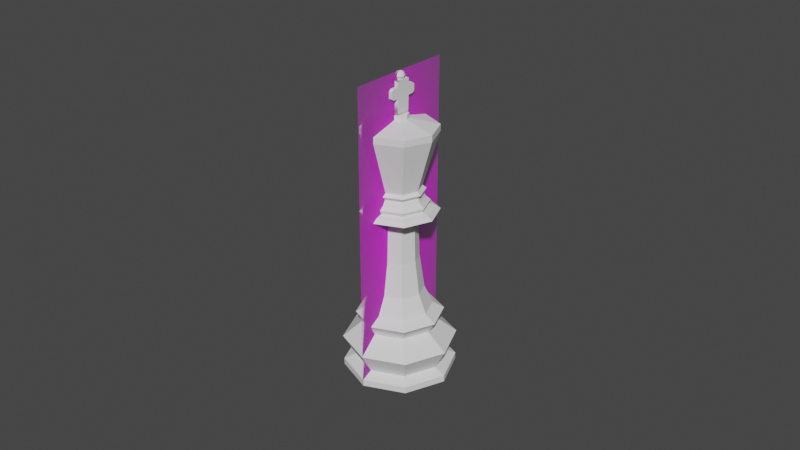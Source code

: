 # Source: Rei.blend  (saved by Blender 2.93.21; exported with 4.5.12 LTS)
import bpy
from mathutils import Matrix  # noqa: F401  (used for matrix-valued properties, if any)

bpy.ops.wm.read_factory_settings(use_empty=True)
scene = bpy.context.scene
scene.name = 'Scene'

# ---- collections
col_collection = bpy.data.collections.new('Collection'); scene.collection.children.link(col_collection)

# ---- images (referenced by path relative to the original .blend; pixels are not part of the script)
import os
ASSET_DIR = os.environ.get("B2B_ASSET_DIR", "")  # directory of the original .blend (textures are referenced by path, not embedded)
HERE = os.path.dirname(os.path.abspath(__file__))  # packed textures are extracted next to this script under _unpacked/

def load_image(name, relpath, width, height, colorspace="sRGB"):
    """Load a texture the original file referenced (path relative to the .blend, or extracted next to this script)."""
    p = next((c for c in (os.path.join(HERE, relpath), os.path.join(ASSET_DIR, relpath)) if relpath and os.path.exists(c)), "")
    if p:
        img = bpy.data.images.load(p, check_existing=True)
        img.name = name
    else:  # same state as the original file: an image datablock whose file is absent (Cycles renders it pink)
        img = bpy.data.images.new(name, width, height)
        img.source = "FILE"
        img.filepath = "//" + (relpath or name)
    img.colorspace_settings.name = colorspace
    return img
img_rei_png = load_image('Rei.png', 'Rei.png', 1024, 1024, 'sRGB')

# ---- materials (node trees are filled in below, after node groups)
mat_rei = bpy.data.materials.new('Rei')
mat_rei.surface_render_method = 'BLENDED'
mat_rei.blend_method = 'BLEND'
mat_rei.use_transparent_shadow = False

# ---- material node trees
mat_rei.use_nodes = True; mat_rei.node_tree.nodes.clear()
_N = mat_rei.node_tree.nodes; _L = mat_rei.node_tree.links
n0 = _N.new('ShaderNodeOutputMaterial'); n0.name = 'Material Output'; n0.location = (300, 300)
n1 = _N.new('ShaderNodeTexImage'); n1.name = 'Image Texture'; n1.location = (-200, 300)
n1.image = img_rei_png
n1.extension = 'CLIP'
n2 = _N.new('ShaderNodeBsdfPrincipled'); n2.name = 'Principled BSDF'; n2.location = (0, 300)
n2.distribution = 'GGX'
n2.subsurface_method = 'BURLEY'
n2.inputs[3].default_value = 1.45
n2.inputs[27].default_value = (0.0, 0.0, 0.0, 1.0)
n2.inputs[28].default_value = 1.0
_L.new(n1.outputs[0], n2.inputs[0])
_L.new(n1.outputs[1], n2.inputs[4])
_L.new(n2.outputs[0], n0.inputs[0])
n0.is_active_output = True

# ---- world
world_world = bpy.data.worlds.new('World'); scene.world = world_world
world_world.use_nodes = True; world_world.node_tree.nodes.clear()
_N = world_world.node_tree.nodes; _L = world_world.node_tree.links
n0 = _N.new('ShaderNodeOutputWorld'); n0.name = 'World Output'; n0.location = (300, 300)
n1 = _N.new('ShaderNodeBackground'); n1.name = 'Background'; n1.location = (10, 300)
n1.inputs[0].default_value = (0.05088, 0.05088, 0.05088, 1.0)
_L.new(n1.outputs[0], n0.inputs[0])
n0.is_active_output = True
world_world.color = (0.05088, 0.05088, 0.05088)
world_world.use_sun_shadow = False
world_world.sun_shadow_jitter_overblur = 0.0

# ---- meshes
me_cylinder = bpy.data.meshes.new('Cylinder')
me_cylinder.from_pydata([(6.647e-09, 0.1769, 0.0), (0.1224, 0.1262, 0.0), (0.1731, 0.00383, 0.0), (0.1224, -0.1185, 0.0), (-8.482e-09, -0.1692, 0.0), (-0.1224, -0.1185, 0.0), (-0.1731, 0.00383, 0.0), (-0.1224, 0.1262, 0.0), (5.901e-09, 0.1777, 0.1025), (0.1237, 0.1265, 0.1025), (0.1749, 0.002802, 0.1025), (0.1237, -0.1209, 0.1025), (-9.368e-09, -0.1721, 0.1025), (-0.1237, -0.1209, 0.1025), (-0.1749, 0.002802, 0.1025), (-0.1237, 0.1265, 0.1025), (0.09716, 0.101, 0.03593), (0.1374, 0.00383, 0.03593), (0.09716, -0.09333, 0.03593), (-5.038e-09, -0.1336, 0.03593), (-0.09716, -0.09333, 0.03593), (-0.1374, 0.00383, 0.03593), (-0.09716, 0.101, 0.03593), (6.977e-09, 0.1412, 0.03593), (0.08, 0.07938, 0.1546), (0.1131, -0.0006222, 0.1546), (0.08, -0.08062, 0.1546), (-3.106e-09, -0.1138, 0.1546), (-0.08, -0.08062, 0.1546), (-0.1131, -0.0006222, 0.1546), (-0.08, 0.07938, 0.1546), (6.782e-09, 0.1125, 0.1546), (0.1224, 0.1262, 0.02038), (0.1731, 0.00383, 0.02038), (0.1224, -0.1185, 0.02038), (-8.482e-09, -0.1692, 0.02038), (-0.1224, -0.1185, 0.02038), (-0.1731, 0.00383, 0.02038), (-0.1224, 0.1262, 0.02038), (6.647e-09, 0.1769, 0.02038), (7.014e-09, 0.1386, 0.1878), (0.09527, 0.0991, 0.1878), (0.1347, 0.00383, 0.1878), (0.09527, -0.09144, 0.1878), (-4.785e-09, -0.1309, 0.1878), (-0.09527, -0.09144, 0.1878), (-0.1347, 0.00383, 0.1878), (-0.09527, 0.0991, 0.1878), (9.883e-09, 0.1033, 0.2086), (0.07032, 0.07415, 0.2086), (0.09944, 0.00383, 0.2086), (0.07032, -0.06649, 0.2086), (1.201e-09, -0.09561, 0.2086), (-0.07032, -0.06649, 0.2086), (-0.09944, 0.00383, 0.2086), (-0.07032, 0.07415, 0.2086), (-1.644e-08, 0.05783, 0.4963), (0.03818, 0.04201, 0.4963), (0.054, 0.00383, 0.4963), (0.03818, -0.03435, 0.4963), (-2.116e-08, -0.05017, 0.4963), (-0.03818, -0.03435, 0.4963), (-0.054, 0.00383, 0.4963), (-0.03818, 0.04201, 0.4963), (-2.138e-08, 0.0871, 0.5435), (0.05888, 0.06271, 0.5435), (0.08327, 0.00383, 0.5435), (0.05888, -0.05505, 0.5435), (-2.865e-08, -0.07944, 0.5435), (-0.05888, -0.05505, 0.5435), (-0.08327, 0.00383, 0.5435), (-0.05888, 0.06271, 0.5435), (-0.1187, 0.00383, 0.5253), (-0.08393, 0.08776, 0.5253), (-2.682e-08, -0.1149, 0.5253), (-0.08393, -0.0801, 0.5253), (0.1187, 0.00383, 0.5253), (0.08393, -0.0801, 0.5253), (-1.645e-08, 0.1225, 0.5253), (0.08393, 0.08776, 0.5253), (-3.365e-09, 0.06851, 0.6019), (4.432e-09, 0.09307, 0.5549), (-0.04574, 0.04957, 0.6019), (0.05418, 0.05801, 0.5929), (0.0631, 0.06693, 0.5549), (-0.06468, 0.00383, 0.6019), (0.07662, 0.00383, 0.5929), (0.08924, 0.00383, 0.5549), (-0.04574, -0.04191, 0.6019), (0.05418, -0.05035, 0.5929), (0.0631, -0.05927, 0.5549), (4.306e-11, -0.06085, 0.6019), (5.883e-10, -0.07279, 0.5929), (5.821e-09, -0.08541, 0.5549), (0.04574, -0.04191, 0.6019), (-0.05418, -0.05035, 0.5929), (-0.0631, -0.05927, 0.5549), (0.06468, 0.00383, 0.6019), (-0.07662, 0.00383, 0.5929), (-0.08924, 0.00383, 0.5549), (0.04574, 0.04957, 0.6019), (-0.05418, 0.05801, 0.5929), (-0.0631, 0.06693, 0.5549), (-3.449e-09, 0.08045, 0.5929), (-0.1059, 0.00383, 0.5359), (-2.576e-08, -0.1021, 0.5359), (0.1059, 0.00383, 0.5359), (-1.651e-08, 0.1097, 0.5359), (-0.07489, 0.07872, 0.5359), (-0.07489, -0.07106, 0.5359), (0.07489, -0.07106, 0.5359), (0.07489, 0.07872, 0.5359), (0.047, 0.05083, 0.5814), (0.06647, 0.00383, 0.5814), (0.047, -0.04317, 0.5814), (3.53e-09, -0.06264, 0.5814), (-0.047, -0.04317, 0.5814), (-0.06647, 0.00383, 0.5814), (-0.047, 0.05083, 0.5814), (1.195e-09, 0.0703, 0.5814), (0.07521, 0.00383, 0.5669), (0.05318, -0.04935, 0.5669), (4.818e-09, -0.07138, 0.5669), (-0.05318, -0.04935, 0.5669), (-0.07521, 0.00383, 0.5669), (-0.05318, 0.05701, 0.5669), (3.032e-09, 0.07904, 0.5669), (0.05318, 0.05701, 0.5669), (0.05182, -0.04799, 0.2673), (-6.564e-09, -0.06946, 0.2673), (0.05182, 0.05565, 0.2673), (0.07329, 0.00383, 0.2673), (-0.07329, 0.00383, 0.2673), (-0.05182, 0.05565, 0.2673), (-0.05182, -0.04799, 0.2673), (-1.65e-10, 0.07712, 0.2673), (0.04092, -0.03709, 0.3755), (0.04092, 0.04475, 0.3755), (-0.05787, 0.00383, 0.3755), (-1.079e-08, 0.0617, 0.3755), (-1.585e-08, -0.05404, 0.3755), (0.05787, 0.00383, 0.3755), (-0.04092, 0.04475, 0.3755), (-0.04092, -0.03709, 0.3755), (0.01806, 0.02189, 0.811), (0.02555, 0.00383, 0.811), (0.01806, -0.01423, 0.811), (-1.272e-09, -0.02172, 0.811), (-0.01806, -0.01423, 0.811), (-0.02555, 0.00383, 0.811), (-0.01806, 0.02189, 0.811), (-2.618e-09, 0.02938, 0.811), (-5.186e-09, 0.1184, 0.788), (-0.08099, 0.08482, 0.788), (-0.1145, 0.00383, 0.788), (-0.08099, -0.07716, 0.788), (8.492e-10, -0.1107, 0.788), (0.08099, -0.07716, 0.788), (0.1145, 0.00383, 0.788), (0.08099, 0.08482, 0.788), (0.08099, 0.08482, 0.7679), (0.1145, 0.00383, 0.7679), (0.08099, -0.07716, 0.7679), (8.492e-10, -0.1107, 0.7679), (-0.08099, -0.07716, 0.7679), (-0.1145, 0.00383, 0.7679), (-0.08099, 0.08482, 0.7679), (-5.186e-09, 0.1184, 0.7679), (0.01806, 0.02189, 0.8255), (0.02555, 0.00383, 0.8255), (0.01806, -0.01423, 0.8255), (-1.272e-09, -0.02172, 0.8255), (-0.01806, -0.01423, 0.8255), (-0.02555, 0.00383, 0.8255), (-0.01806, 0.02189, 0.8255), (-2.618e-09, 0.02938, 0.8255), (0.0, -0.01423, 0.8255), (0.01806, 0.00383, 0.8255), (0.0, 0.02189, 0.8255), (-0.01806, 0.00383, 0.8255), (-0.009032, -0.01423, 0.8255), (0.01806, -0.005202, 0.8255), (-0.009032, 0.02189, 0.8255), (-0.01806, 0.01286, 0.8255), (0.009032, -0.01423, 0.8255), (0.01806, 0.01286, 0.8255), (0.009032, 0.02189, 0.8255), (-0.01806, -0.005202, 0.8255), (-0.009032, 0.00383, 0.8255), (0.009032, 0.00383, 0.8255), (0.009032, -0.005202, 0.8255), (-0.009032, -0.005202, 0.8255), (-0.009032, 0.01286, 0.8255), (0.009032, 0.01286, 0.8255), (0.004516, -0.01423, 0.8255), (0.004516, 0.02189, 0.8255), (0.009927, 0.02721, 0.8284), (0.004516, 0.00383, 0.8255), (-0.004516, -0.01423, 0.8255), (-0.004516, 0.02189, 0.8255), (-0.01126, -0.01942, 0.8292), (-0.004516, 0.00383, 0.8255), (0.009032, -0.0006861, 0.8255), (0.009032, -0.009718, 0.8255), (0.004516, -0.005202, 0.8255), (-0.009032, -0.0006861, 0.8255), (-0.009032, -0.009718, 0.8255), (-0.004516, -0.005202, 0.8255), (-0.009032, 0.01738, 0.8255), (-0.009032, 0.008346, 0.8255), (-0.004516, 0.01286, 0.8255), (0.009032, 0.01738, 0.8255), (0.009032, 0.008346, 0.8255), (0.004516, 0.01286, 0.8255), (0.004516, 0.008346, 0.8255), (0.004516, 0.01738, 0.8255), (-0.004516, 0.008346, 0.8255), (-0.004516, -0.009718, 0.8255), (0.004516, -0.009718, 0.8255), (0.004516, -0.0006861, 0.8255), (-0.004516, -0.0006861, 0.8255), (-0.004516, 0.01738, 0.8255), (-0.01126, -0.04381, 0.8808), (-0.01126, -0.04381, 0.902), (0.01128, 0.00383, 0.9254), (-0.01126, 0.04327, 0.9076), (0.01128, 0.02721, 0.9254), (-0.01126, 0.02718, 0.9254), (-2.786e-10, 0.01415, 0.9461), (-2.786e-10, 0.01415, 0.9254), (0.007299, 0.01113, 0.9461), (0.01032, 0.01415, 0.9357), (0.007299, 0.01113, 0.9254), (0.01032, 0.003832, 0.9461), (0.0146, 0.003832, 0.9357), (0.007299, -0.003467, 0.9461), (0.01032, -0.00649, 0.9357), (0.007299, -0.003467, 0.9254), (-2.786e-10, 0.003832, 0.9503), (-2.259e-10, -0.00649, 0.9461), (1.474e-09, -0.01077, 0.9357), (-2.259e-10, -0.00649, 0.9254), (-0.007299, -0.003467, 0.9461), (-0.01032, -0.00649, 0.9357), (-0.007299, -0.003467, 0.9254), (-0.01032, 0.003832, 0.9461), (-0.0146, 0.003832, 0.9357), (-0.007299, 0.01113, 0.9461), (-0.01032, 0.01415, 0.9357), (-0.007299, 0.01113, 0.9254), (-1.076e-09, 0.01843, 0.9357), (0.01128, -0.01939, 0.9254), (-0.01126, 0.05139, 0.902), (-0.01126, 0.05139, 0.8808), (0.01128, -0.04377, 0.8807), (-0.01126, -0.01942, 0.9075), (0.01128, 0.02721, 0.9074), (0.01128, 0.05143, 0.8807), (-0.01126, -0.03569, 0.9076), (0.01128, -0.01939, 0.9074), (0.01128, 0.00947, 0.9254), (0.01128, 0.05143, 0.9019), (-0.01126, 0.02718, 0.8286), (-0.01126, -0.01942, 0.8753), (0.01128, 0.04331, 0.9074), (0.01128, -0.01939, 0.8292), (-0.01126, 0.02718, 0.8753), (-0.01126, -0.01943, 0.9256), (0.01128, -0.00181, 0.9254), (0.01128, -0.04377, 0.9019), (-0.01126, -0.03569, 0.8754), (-0.01126, 0.04327, 0.8754), (0.01128, -0.03565, 0.9074), (-0.01126, 0.02718, 0.9075), (0.01128, -0.03565, 0.8752), (-0.01126, 0.003792, 0.9256), (0.01128, 0.02721, 0.8752), (0.01128, 0.04331, 0.8752), (0.01128, -0.01939, 0.8752)], [], [(0, 1, 2, 3, 4, 5, 6, 7), (39, 0, 7, 38), (38, 7, 6, 37), (37, 6, 5, 36), (36, 5, 4, 35), (35, 4, 3, 34), (34, 3, 2, 33), (33, 2, 1, 32), (0, 39, 32, 1), (22, 15, 8, 23), (21, 14, 15, 22), (20, 13, 14, 21), (19, 12, 13, 20), (18, 11, 12, 19), (17, 10, 11, 18), (16, 9, 10, 17), (23, 8, 9, 16), (16, 32, 39, 23), (17, 33, 32, 16), (18, 34, 33, 17), (19, 35, 34, 18), (20, 36, 35, 19), (21, 37, 36, 20), (22, 38, 37, 21), (39, 38, 22, 23), (24, 9, 8, 31), (25, 10, 9, 24), (26, 11, 10, 25), (27, 12, 11, 26), (28, 13, 12, 27), (29, 14, 13, 28), (30, 15, 14, 29), (31, 8, 15, 30), (31, 30, 47, 40), (47, 55, 48, 40), (46, 54, 55, 47), (45, 53, 54, 46), (44, 52, 53, 45), (43, 51, 52, 44), (42, 50, 51, 43), (41, 49, 50, 42), (40, 48, 49, 41), (30, 29, 46, 47), (28, 27, 44, 45), (25, 24, 41, 42), (27, 26, 43, 44), (29, 28, 45, 46), (24, 31, 40, 41), (140, 136, 59, 60), (108, 104, 70, 71), (141, 137, 57, 58), (142, 138, 62, 63), (143, 140, 60, 61), (136, 141, 58, 59), (137, 139, 56, 57), (139, 142, 63, 56), (138, 143, 61, 62), (87, 90, 67, 66), (109, 105, 68, 69), (110, 106, 66, 67), (111, 107, 64, 65), (107, 108, 71, 64), (104, 109, 69, 70), (105, 110, 67, 68), (106, 111, 65, 66), (58, 57, 79, 76), (60, 59, 77, 74), (62, 61, 75, 72), (56, 63, 73, 78), (57, 56, 78, 79), (59, 58, 76, 77), (61, 60, 74, 75), (63, 62, 72, 73), (101, 98, 85, 82), (103, 101, 82, 80), (86, 83, 100, 97), (95, 92, 91, 88), (98, 95, 88, 85), (92, 89, 94, 91), (89, 86, 97, 94), (83, 103, 80, 100), (84, 87, 66, 65), (90, 93, 68, 67), (93, 96, 69, 68), (96, 99, 70, 69), (99, 102, 71, 70), (102, 81, 64, 71), (81, 84, 65, 64), (76, 79, 111, 106), (74, 77, 110, 105), (72, 75, 109, 104), (78, 73, 108, 107), (79, 78, 107, 111), (77, 76, 106, 110), (75, 74, 105, 109), (73, 72, 104, 108), (132, 134, 143, 138), (135, 133, 142, 139), (130, 135, 139, 137), (128, 131, 141, 136), (134, 129, 140, 143), (133, 132, 138, 142), (131, 130, 137, 141), (129, 128, 136, 140), (127, 120, 87, 84), (120, 121, 90, 87), (121, 122, 93, 90), (122, 123, 96, 93), (123, 124, 99, 96), (124, 125, 102, 99), (125, 126, 81, 102), (126, 127, 84, 81), (103, 83, 112, 119), (101, 103, 119, 118), (98, 101, 118, 117), (95, 98, 117, 116), (92, 95, 116, 115), (89, 92, 115, 114), (86, 89, 114, 113), (83, 86, 113, 112), (119, 112, 127, 126), (118, 119, 126, 125), (117, 118, 125, 124), (116, 117, 124, 123), (115, 116, 123, 122), (114, 115, 122, 121), (113, 114, 121, 120), (112, 113, 120, 127), (54, 53, 134, 132), (48, 55, 133, 135), (49, 48, 135, 130), (51, 50, 131, 128), (53, 52, 129, 134), (55, 54, 132, 133), (50, 49, 130, 131), (52, 51, 128, 129), (97, 100, 160, 161), (166, 165, 154, 153), (88, 91, 163, 164), (165, 164, 155, 154), (155, 156, 147, 148), (154, 155, 148, 149), (159, 152, 151, 144), (153, 154, 149, 150), (156, 157, 146, 147), (157, 158, 145, 146), (162, 161, 158, 157), (152, 153, 150, 151), (80, 82, 166, 167), (167, 166, 153, 152), (85, 88, 164, 165), (158, 159, 144, 145), (94, 97, 161, 162), (82, 85, 165, 166), (160, 167, 152, 159), (164, 163, 156, 155), (100, 80, 167, 160), (91, 94, 162, 163), (161, 160, 159, 158), (163, 162, 157, 156), (26, 25, 42, 43), (151, 150, 174, 175), (144, 151, 175, 168), (146, 145, 169, 170), (147, 146, 170, 171), (148, 147, 171, 172), (150, 149, 173, 174), (149, 148, 172, 173), (145, 144, 168, 169), (171, 170, 184, 194, 176, 198, 180, 172), (173, 172, 187, 179, 183, 174), (175, 174, 182, 199, 178, 195, 186, 168), (169, 168, 185, 177, 181, 170), (193, 185, 168, 186, 211), (190, 181, 177, 189, 202), (219, 202, 189, 197), (218, 203, 190, 204), (184, 170, 181, 190, 203), (187, 191, 205, 188, 179), (172, 180, 206, 191, 187), (183, 192, 208, 182, 174), (179, 188, 209, 192, 183), (215, 211, 186, 195), (214, 212, 193, 213), (189, 177, 185, 193, 212), (197, 189, 212, 214), (213, 193, 211, 215), (209, 216, 210, 192), (188, 201, 216, 209), (206, 217, 207, 191), (180, 198, 217, 206), (195, 178, 199, 262, 196), (194, 184, 203, 218), (204, 190, 202, 219), (205, 220, 201, 188), (191, 207, 220, 205), (208, 221, 199, 182), (192, 210, 221, 208), (250, 228, 230, 231), (229, 250, 231, 232), (228, 238, 230), (231, 230, 233, 234), (232, 231, 234, 224), (230, 238, 233), (234, 233, 235, 236), (224, 234, 236, 237), (233, 238, 235), (236, 235, 239, 240), (237, 236, 240, 241), (235, 238, 239), (239, 238, 242), (240, 239, 242, 243), (241, 240, 243, 244), (244, 243, 246, 275), (242, 238, 245), (243, 242, 245, 246), (275, 246, 248, 249), (245, 238, 247), (246, 245, 247, 248), (249, 248, 250, 229), (247, 238, 228), (248, 247, 228, 250), (196, 276, 266, 262), (194, 195, 196, 265), (274, 278, 263, 270), (251, 259, 255, 267), (261, 264, 225, 252), (264, 256, 273, 225), (277, 257, 253, 271), (259, 272, 258, 255), (254, 274, 270, 222), (256, 226, 227, 273), (265, 200, 263, 278), (224, 260, 226, 256, 264, 261, 257, 277, 276, 196, 265, 278, 274, 254, 269, 272, 259, 251, 268), (269, 254, 222, 223), (257, 261, 252, 253), (276, 277, 271, 266), (272, 269, 223, 258), (198, 200, 262, 199), (176, 194, 265, 200, 198), (237, 241, 244, 275, 267, 251, 224), (226, 224, 232, 229, 249, 275, 227), (222, 270, 263, 200, 262, 266, 271, 253, 252, 225, 273, 227, 275, 267, 255, 258, 223)])
_k = {(0, 1): 0.89804, (1, 2): 0.89804, (2, 3): 0.89804, (3, 4): 0.89804, (4, 5): 0.89804, (5, 6): 0.89804, (6, 7): 0.89804, (0, 7): 0.89804}
me_cylinder.attributes.new('crease_edge', 'FLOAT', 'EDGE').data.foreach_set('value', [_k.get((min(e.vertices), max(e.vertices)), 0.0) for e in me_cylinder.edges])
_uv = me_cylinder.uv_layers.new(name='UVMap')
_uv.uv.foreach_set('vector', [0.75, 0.49, 0.9197, 0.4197, 0.99, 0.25, 0.9197, 0.08029, 0.75, 0.01, 0.5803, 0.08029, 0.51, 0.25, 0.5803, 0.4197, 0.0, 0.5083, 0.0, 0.5, 0.125, 0.5, 0.125, 0.5083, 0.125, 0.5083, 0.125, 0.5, 0.25, 0.5, 0.25, 0.5083, 0.25, 0.5083, 0.25, 0.5, 0.375, 0.5, 0.375, 0.5083, 0.375, 0.5083, 0.375, 0.5, 0.5, 0.5, 0.5, 0.5083, 0.5, 0.5083, 0.5, 0.5, 0.625, 0.5, 0.625, 0.5083, 0.625, 0.5083, 0.625, 0.5, 0.75, 0.5, 0.75, 0.5083, 0.75, 0.5083, 0.75, 0.5, 0.875, 0.5, 0.875, 0.5083, 1.0, 0.5, 1.0, 0.5083, 0.875, 0.5083, 0.875, 0.5, 0.125, 0.6232, 0.1253, 0.7486, -0.01552, 0.7486, -0.0002255, 0.6232, 0.25, 0.6232, 0.25, 0.7486, 0.1253, 0.7486, 0.125, 0.6232, 0.375, 0.6232, 0.375, 0.7486, 0.25, 0.7486, 0.25, 0.6232, 0.5, 0.6232, 0.5, 0.7486, 0.375, 0.7486, 0.375, 0.6232, 0.625, 0.6232, 0.625, 0.7486, 0.5, 0.7486, 0.5, 0.6232, 0.75, 0.6232, 0.75, 0.7486, 0.625, 0.7486, 0.625, 0.6232, 0.875, 0.6232, 0.8747, 0.7486, 0.75, 0.7486, 0.75, 0.6232, 1.0, 0.6232, 1.016, 0.7486, 0.8747, 0.7486, 0.875, 0.6232, 0.875, 0.6232, 0.875, 0.5083, 1.0, 0.5083, 1.0, 0.6232, 0.75, 0.6232, 0.75, 0.5083, 0.875, 0.5083, 0.875, 0.6232, 0.625, 0.6232, 0.625, 0.5083, 0.75, 0.5083, 0.75, 0.6232, 0.5, 0.6232, 0.5, 0.5083, 0.625, 0.5083, 0.625, 0.6232, 0.375, 0.6232, 0.375, 0.5083, 0.5, 0.5083, 0.5, 0.6232, 0.25, 0.6232, 0.25, 0.5083, 0.375, 0.5083, 0.375, 0.6232, 0.125, 0.6232, 0.125, 0.5083, 0.25, 0.5083, 0.25, 0.6232, 0.0, 0.5083, 0.125, 0.5083, 0.125, 0.6232, -0.0002255, 0.6232, 0.875, 0.8951, 0.8747, 0.7486, 1.016, 0.7486, 1.0, 0.8951, 0.75, 0.8951, 0.75, 0.7486, 0.8747, 0.7486, 0.875, 0.8951, 0.625, 0.8951, 0.625, 0.7486, 0.75, 0.7486, 0.75, 0.8951, 0.5, 0.8951, 0.5, 0.7486, 0.625, 0.7486, 0.625, 0.8951, 0.375, 0.8951, 0.375, 0.7486, 0.5, 0.7486, 0.5, 0.8951, 0.25, 0.8951, 0.25, 0.7486, 0.375, 0.7486, 0.375, 0.8951, 0.125, 0.8951, 0.1253, 0.7486, 0.25, 0.7486, 0.25, 0.8951, -0.0003116, 0.8951, -0.01552, 0.7486, 0.1253, 0.7486, 0.125, 0.8951, -0.0003116, 0.8951, 0.125, 0.8951, 0.125, 0.9261, 0.0005299, 0.9261, 0.125, 0.9261, 0.125, 1.0, -0.0004234, 1.0, 0.0005299, 0.9261, 0.25, 0.9261, 0.25, 1.0, 0.125, 1.0, 0.125, 0.9261, 0.375, 0.9261, 0.375, 1.0, 0.25, 1.0, 0.25, 0.9261, 0.5, 0.9261, 0.5, 1.0, 0.375, 1.0, 0.375, 0.9261, 0.625, 0.9261, 0.625, 1.0, 0.5, 1.0, 0.5, 0.9261, 0.75, 0.9261, 0.75, 1.0, 0.625, 1.0, 0.625, 0.9261, 0.875, 0.9261, 0.875, 1.0, 0.75, 1.0, 0.75, 0.9261, 0.9995, 0.9261, 1.0, 1.0, 0.875, 1.0, 0.875, 0.9261, 0.125, 0.8951, 0.25, 0.8951, 0.25, 0.9261, 0.125, 0.9261, 0.375, 0.8951, 0.5, 0.8951, 0.5, 0.9261, 0.375, 0.9261, 0.75, 0.8951, 0.875, 0.8951, 0.875, 0.9261, 0.75, 0.9261, 0.5, 0.8951, 0.625, 0.8951, 0.625, 0.9261, 0.5, 0.9261, 0.25, 0.8951, 0.375, 0.8951, 0.375, 0.9261, 0.25, 0.9261, 0.875, 0.8951, 1.0, 0.8951, 0.9995, 0.9261, 0.875, 0.9261, 0.5, 1.0, 0.625, 1.0, 0.625, 1.0, 0.5, 1.0, 0.1251, 1.0, 0.25, 1.0, 0.25, 1.0, 0.125, 1.0, 0.75, 1.0, 0.875, 1.0, 0.875, 1.0, 0.75, 1.0, 0.125, 1.0, 0.25, 1.0, 0.25, 1.0, 0.125, 1.0, 0.375, 1.0, 0.5, 1.0, 0.5, 1.0, 0.375, 1.0, 0.625, 1.0, 0.75, 1.0, 0.75, 1.0, 0.625, 1.0, 0.875, 1.0, 1.0, 1.0, 1.0, 1.0, 0.875, 1.0, -0.0004234, 1.0, 0.125, 1.0, 0.125, 1.0, -0.0004234, 1.0, 0.25, 1.0, 0.375, 1.0, 0.375, 1.0, 0.25, 1.0, 0.5, 0.125, 0.375, 0.125, 0.625, 1.0, 0.75, 1.0, 0.375, 1.0, 0.5, 1.0, 0.5, 1.0, 0.375, 1.0, 0.625, 1.0, 0.75, 1.0, 0.75, 1.0, 0.625, 1.0, 0.8749, 1.0, 1.039, 1.0, 1.0, 1.0, 0.875, 1.0, -0.039, 1.0, 0.1251, 1.0, 0.125, 1.0, -0.0004234, 1.0, 0.25, 1.0, 0.375, 1.0, 0.375, 1.0, 0.25, 1.0, 0.5, 1.0, 0.625, 1.0, 0.625, 1.0, 0.5, 1.0, 0.75, 1.0, 0.8749, 1.0, 0.875, 1.0, 0.75, 1.0, 0.75, 1.0, 0.875, 1.0, 0.8749, 1.0, 0.75, 1.0, 0.5, 1.0, 0.625, 1.0, 0.625, 1.0, 0.5, 1.0, 0.25, 1.0, 0.375, 1.0, 0.375, 1.0, 0.25, 1.0, -0.0004234, 1.0, 0.125, 1.0, 0.1251, 1.0, -0.06131, 1.0, 0.875, 1.0, 1.0, 1.0, 1.061, 1.0, 0.8749, 1.0, 0.625, 1.0, 0.75, 1.0, 0.75, 1.0, 0.625, 1.0, 0.375, 1.0, 0.5, 1.0, 0.5, 1.0, 0.375, 1.0, 0.125, 1.0, 0.25, 1.0, 0.25, 1.0, 0.1251, 1.0, 0.875, 0.25, 1.0, 0.25, 1.0, 0.25, 0.875, 0.25, 0.75, 0.25, 0.875, 0.25, 0.875, 0.25, 0.75, 0.25, 0.5, 0.25, 0.625, 0.25, 0.625, 0.25, 0.5, 0.25, 0.125, 0.25, 0.25, 0.25, 0.25, 0.25, 0.125, 0.25, 0.0, 0.25, 0.125, 0.25, 0.125, 0.25, 0.0, 0.25, 0.25, 0.25, 0.375, 0.25, 0.375, 0.25, 0.25, 0.25, 0.375, 0.25, 0.5, 0.25, 0.5, 0.25, 0.375, 0.25, 0.625, 0.25, 0.75, 0.25, 0.75, 0.25, 0.625, 0.25, 0.625, 0.125, 0.5, 0.125, 0.75, 1.0, 0.875, 1.0, 0.375, 0.125, 0.25, 0.125, 0.5, 1.0, 0.625, 1.0, 0.25, 0.125, 0.125, 0.125, 0.375, 1.0, 0.5, 1.0, 0.125, 0.125, 0.0, 0.125, 0.25, 1.0, 0.375, 1.0, 1.0, 0.125, 0.875, 0.125, 0.125, 1.0, 0.25, 1.0, 0.875, 0.125, 0.75, 0.125, -0.0004234, 1.0, 0.125, 1.0, 0.75, 0.125, 0.625, 0.125, 0.875, 1.0, 1.0, 1.0, 0.75, 1.0, 0.8749, 1.0, 0.8749, 1.0, 0.75, 1.0, 0.5, 1.0, 0.625, 1.0, 0.625, 1.0, 0.5, 1.0, 0.25, 1.0, 0.375, 1.0, 0.375, 1.0, 0.25, 1.0, -0.06131, 1.0, 0.1251, 1.0, 0.1251, 1.0, -0.039, 1.0, 0.8749, 1.0, 1.061, 1.0, 1.039, 1.0, 0.8749, 1.0, 0.625, 1.0, 0.75, 1.0, 0.75, 1.0, 0.625, 1.0, 0.375, 1.0, 0.5, 1.0, 0.5, 1.0, 0.375, 1.0, 0.1251, 1.0, 0.25, 1.0, 0.25, 1.0, 0.1251, 1.0, 0.25, 1.0, 0.375, 1.0, 0.375, 1.0, 0.25, 1.0, -0.0004234, 1.0, 0.125, 1.0, 0.125, 1.0, -0.0004234, 1.0, 0.875, 1.0, 1.0, 1.0, 1.0, 1.0, 0.875, 1.0, 0.625, 1.0, 0.75, 1.0, 0.75, 1.0, 0.625, 1.0, 0.375, 1.0, 0.5, 1.0, 0.5, 1.0, 0.375, 1.0, 0.125, 1.0, 0.25, 1.0, 0.25, 1.0, 0.125, 1.0, 0.75, 1.0, 0.875, 1.0, 0.875, 1.0, 0.75, 1.0, 0.5, 1.0, 0.625, 1.0, 0.625, 1.0, 0.5, 1.0, 0.625, 0.1563, 0.5, 0.1563, 0.5, 0.125, 0.625, 0.125, 0.5, 0.1563, 0.375, 0.1563, 0.375, 0.125, 0.5, 0.125, 0.375, 0.1563, 0.25, 0.1563, 0.25, 0.125, 0.375, 0.125, 0.25, 0.1563, 0.125, 0.1563, 0.125, 0.125, 0.25, 0.125, 0.125, 0.1563, 0.0, 0.1563, 0.0, 0.125, 0.125, 0.125, 1.0, 0.1563, 0.875, 0.1563, 0.875, 0.125, 1.0, 0.125, 0.875, 0.1563, 0.75, 0.1563, 0.75, 0.125, 0.875, 0.125, 0.75, 0.1563, 0.625, 0.1563, 0.625, 0.125, 0.75, 0.125, 0.75, 0.25, 0.625, 0.25, 0.625, 0.1875, 0.75, 0.1875, 0.875, 0.25, 0.75, 0.25, 0.75, 0.1875, 0.875, 0.1875, 1.0, 0.25, 0.875, 0.25, 0.875, 0.1875, 1.0, 0.1875, 0.125, 0.25, 0.0, 0.25, 0.0, 0.1875, 0.125, 0.1875, 0.25, 0.25, 0.125, 0.25, 0.125, 0.1875, 0.25, 0.1875, 0.375, 0.25, 0.25, 0.25, 0.25, 0.1875, 0.375, 0.1875, 0.5, 0.25, 0.375, 0.25, 0.375, 0.1875, 0.5, 0.1875, 0.625, 0.25, 0.5, 0.25, 0.5, 0.1875, 0.625, 0.1875, 0.75, 0.1875, 0.625, 0.1875, 0.625, 0.1563, 0.75, 0.1563, 0.875, 0.1875, 0.75, 0.1875, 0.75, 0.1563, 0.875, 0.1563, 1.0, 0.1875, 0.875, 0.1875, 0.875, 0.1563, 1.0, 0.1563, 0.125, 0.1875, 0.0, 0.1875, 0.0, 0.1563, 0.125, 0.1563, 0.25, 0.1875, 0.125, 0.1875, 0.125, 0.1563, 0.25, 0.1563, 0.375, 0.1875, 0.25, 0.1875, 0.25, 0.1563, 0.375, 0.1563, 0.5, 0.1875, 0.375, 0.1875, 0.375, 0.1563, 0.5, 0.1563, 0.625, 0.1875, 0.5, 0.1875, 0.5, 0.1563, 0.625, 0.1563, 0.25, 1.0, 0.375, 1.0, 0.375, 1.0, 0.25, 1.0, -0.0004234, 1.0, 0.125, 1.0, 0.125, 1.0, -0.0004234, 1.0, 0.875, 1.0, 1.0, 1.0, 1.0, 1.0, 0.875, 1.0, 0.625, 1.0, 0.75, 1.0, 0.75, 1.0, 0.625, 1.0, 0.375, 1.0, 0.5, 1.0, 0.5, 1.0, 0.375, 1.0, 0.125, 1.0, 0.25, 1.0, 0.25, 1.0, 0.125, 1.0, 0.75, 1.0, 0.875, 1.0, 0.875, 1.0, 0.75, 1.0, 0.5, 1.0, 0.625, 1.0, 0.625, 1.0, 0.5, 1.0, 0.5, 0.25, 0.625, 0.25, 0.625, 0.25, 0.5, 0.25, 0.875, 0.25, 1.0, 0.25, 1.0, 0.25, 0.875, 0.25, 0.125, 0.25, 0.25, 0.25, 0.25, 0.25, 0.125, 0.25, 0.0, 0.25, 0.125, 0.25, 0.125, 0.25, 0.0, 0.25, 0.125, 0.25, 0.25, 0.25, 0.25, 0.25, 0.125, 0.25, 0.0, 0.25, 0.125, 0.25, 0.125, 0.25, 0.0, 0.25, 0.625, 0.25, 0.75, 0.25, 0.75, 0.25, 0.625, 0.25, 0.875, 0.25, 1.0, 0.25, 1.0, 0.25, 0.875, 0.25, 0.25, 0.25, 0.375, 0.25, 0.375, 0.25, 0.25, 0.25, 0.375, 0.25, 0.5, 0.25, 0.5, 0.25, 0.375, 0.25, 0.375, 0.25, 0.5, 0.25, 0.5, 0.25, 0.375, 0.25, 0.75, 0.25, 0.875, 0.25, 0.875, 0.25, 0.75, 0.25, 0.75, 0.25, 0.875, 0.25, 0.875, 0.25, 0.75, 0.25, 0.75, 0.25, 0.875, 0.25, 0.875, 0.25, 0.75, 0.25, 0.0, 0.25, 0.125, 0.25, 0.125, 0.25, 0.0, 0.25, 0.5, 0.25, 0.625, 0.25, 0.625, 0.25, 0.5, 0.25, 0.375, 0.25, 0.5, 0.25, 0.5, 0.25, 0.375, 0.25, 0.875, 0.25, 1.0, 0.25, 1.0, 0.25, 0.875, 0.25, 0.625, 0.25, 0.75, 0.25, 0.75, 0.25, 0.625, 0.25, 0.125, 0.25, 0.25, 0.25, 0.25, 0.25, 0.125, 0.25, 0.625, 0.25, 0.75, 0.25, 0.75, 0.25, 0.625, 0.25, 0.25, 0.25, 0.375, 0.25, 0.375, 0.25, 0.25, 0.25, 0.5, 0.25, 0.625, 0.25, 0.625, 0.25, 0.5, 0.25, 0.25, 0.25, 0.375, 0.25, 0.375, 0.25, 0.25, 0.25, 0.625, 0.8951, 0.75, 0.8951, 0.75, 0.9261, 0.625, 0.9261, 0.75, 0.25, 0.875, 0.25, 0.875, 0.25, 0.75, 0.25, 0.625, 0.25, 0.75, 0.25, 0.75, 0.25, 0.625, 0.25, 0.375, 0.25, 0.5, 0.25, 0.5, 0.25, 0.375, 0.25, 0.25, 0.25, 0.375, 0.25, 0.375, 0.25, 0.25, 0.25, 0.125, 0.25, 0.25, 0.25, 0.25, 0.25, 0.125, 0.25, 0.875, 0.25, 1.0, 0.25, 1.0, 0.25, 0.875, 0.25, 0.0, 0.25, 0.125, 0.25, 0.125, 0.25, 0.0, 0.25, 0.5, 0.25, 0.625, 0.25, 0.625, 0.25, 0.5, 0.25, 0.25, 0.25, 0.375, 0.25, 0.3125, 0.25, 0.2812, 0.25, 0.25, 0.25, 0.2187, 0.25, 0.1875, 0.25, 0.125, 0.25, 1.0, 0.25, 0.125, 0.25, 0.3125, 0.25, 0.5, 0.25, 0.6875, 0.25, 0.875, 0.25, 0.75, 0.25, 0.875, 0.25, 0.8125, 0.25, 0.7812, 0.25, 0.75, 0.25, 0.7188, 0.25, 0.6875, 0.25, 0.625, 0.25, 0.5, 0.25, 0.625, 0.25, 0.5625, 0.25, 0.5, 0.25, 0.4375, 0.25, 0.375, 0.25, 0.5938, 0.25, 0.5625, 0.25, 0.625, 0.25, 0.6875, 0.25, 0.6406, 0.25, 0.4062, 0.25, 0.4375, 0.25, 0.5, 0.25, 0.5, 0.25, 0.4531, 0.25, 0.4453, 0.25, 0.4531, 0.25, 0.5, 0.25, 0.5, 0.25, 0.3359, 0.25, 0.3594, 0.25, 0.4062, 0.25, 0.3906, 0.25, 0.3125, 0.25, 0.375, 0.25, 0.4375, 0.25, 0.4062, 0.25, 0.3594, 0.25, 0.3125, 0.25, 0.3438, 0.25, 0.4219, 0.25, 0.5, 0.25, 0.5, 0.25, 0.125, 0.25, 0.1875, 0.25, 0.2656, 0.25, 0.3438, 0.25, 0.3125, 0.25, 0.6875, 0.25, 0.6562, 0.25, 0.7344, 0.25, 0.8125, 0.25, 0.875, 0.25, 0.5, 0.25, 0.5, 0.25, 0.5781, 0.25, 0.6562, 0.25, 0.6875, 0.25, 0.6641, 0.25, 0.6406, 0.25, 0.6875, 0.25, 0.7188, 0.25, 0.5547, 0.25, 0.5469, 0.25, 0.5938, 0.25, 0.6094, 0.25, 0.5, 0.25, 0.5, 0.25, 0.5625, 0.25, 0.5938, 0.25, 0.5469, 0.25, 0.5, 0.25, 0.5, 0.25, 0.5469, 0.25, 0.5547, 0.25, 0.6094, 0.25, 0.5938, 0.25, 0.6406, 0.25, 0.6641, 0.25, 0.5781, 0.25, 0.5703, 0.25, 0.6406, 0.25, 0.6562, 0.25, 0.5, 0.25, 0.5, 0.25, 0.5703, 0.25, 0.5781, 0.25, 0.2656, 0.25, 0.2891, 0.25, 0.3594, 0.25, 0.3438, 0.25, 0.1875, 0.25, 0.2187, 0.25, 0.2891, 0.25, 0.2656, 0.25, 0.7188, 0.25, 0.75, 0.25, 0.7812, 0.25, 0.7812, 0.25, 0.7188, 0.25, 0.2812, 0.25, 0.3125, 0.25, 0.3594, 0.25, 0.3359, 0.25, 0.3906, 0.25, 0.4062, 0.25, 0.4531, 0.25, 0.4453, 0.25, 0.4219, 0.25, 0.4297, 0.25, 0.5, 0.25, 0.5, 0.25, 0.3438, 0.25, 0.3594, 0.25, 0.4297, 0.25, 0.4219, 0.25, 0.7344, 0.25, 0.7109, 0.25, 0.7812, 0.25, 0.8125, 0.25, 0.6562, 0.25, 0.6406, 0.25, 0.7109, 0.25, 0.7344, 0.25, 0.75, 0.5, 0.75, 0.75, 0.625, 0.75, 0.625, 0.5, 0.75, 0.25, 0.75, 0.5, 0.625, 0.5, 0.625, 0.25, 0.75, 0.75, 0.6875, 1.0, 0.625, 0.75, 0.625, 0.5, 0.625, 0.75, 0.5, 0.75, 0.5, 0.5, 0.625, 0.25, 0.625, 0.5, 0.5, 0.5, 0.5, 0.25, 0.625, 0.75, 0.5625, 1.0, 0.5, 0.75, 0.5, 0.5, 0.5, 0.75, 0.375, 0.75, 0.375, 0.5, 0.5, 0.25, 0.5, 0.5, 0.375, 0.5, 0.375, 0.25, 0.5, 0.75, 0.4375, 1.0, 0.375, 0.75, 0.375, 0.5, 0.375, 0.75, 0.25, 0.75, 0.25, 0.5, 0.375, 0.25, 0.375, 0.5, 0.25, 0.5, 0.25, 0.25, 0.375, 0.75, 0.3125, 1.0, 0.25, 0.75, 0.25, 0.75, 0.1875, 1.0, 0.125, 0.75, 0.25, 0.5, 0.25, 0.75, 0.125, 0.75, 0.125, 0.5, 0.25, 0.25, 0.25, 0.5, 0.125, 0.5, 0.125, 0.25, 0.125, 0.25, 0.125, 0.5, 0.0, 0.5, 0.0, 0.25, 0.125, 0.75, 0.0625, 1.0, 0.0, 0.75, 0.125, 0.5, 0.125, 0.75, 0.0, 0.75, 0.0, 0.5, 1.0, 0.25, 1.0, 0.5, 0.875, 0.5, 0.875, 0.25, 1.0, 0.75, 0.9375, 1.0, 0.875, 0.75, 1.0, 0.5, 1.0, 0.75, 0.875, 0.75, 0.875, 0.5, 0.875, 0.25, 0.875, 0.5, 0.75, 0.5, 0.75, 0.25, 0.875, 0.75, 0.8125, 1.0, 0.75, 0.75, 0.875, 0.5, 0.875, 0.75, 0.75, 0.75, 0.75, 0.5, 0.0, 0.0, 0.0, 0.0, 0.0, 0.0, 0.0, 0.0, 0.2812, 0.25, 0.7188, 0.25, 0.7188, 0.25, 0.289, 0.25, 0.0, 0.0, 0.0, 0.0, 0.0, 0.0, 0.0, 0.0, 0.0, 0.0, 0.0, 0.0, 0.0, 0.0, 0.0, 0.0, 0.0, 0.0, 0.0, 0.0, 0.0, 0.0, 0.0, 0.0, 0.0, 0.0, 0.0, 0.0, 0.0, 0.0, 0.0, 0.0, 0.0, 0.0, 0.0, 0.0, 0.0, 0.0, 0.0, 0.0, 0.0, 0.0, 0.0, 0.0, 0.0, 0.0, 0.0, 0.0, 0.0, 0.0, 0.0, 0.0, 0.0, 0.0, 0.0, 0.0, 0.0, 0.0, 0.0, 0.0, 0.0, 0.0, 0.0, 0.0, 0.0, 0.0, 0.0, 0.0, 0.0, 0.0, 0.0, 0.0, 0.0, 0.0, 0.0, 0.0, 0.0, 0.0, 0.0, 0.0, 0.0, 0.0, 0.0, 0.0, 0.0, 0.0, 0.0, 0.0, 0.0, 0.0, 0.7188, 0.25, 0.0, 0.0, 0.0, 0.0, 0.0, 0.0, 0.0, 0.0, 0.0, 0.0, 0.0, 0.0, 0.0, 0.0, 0.0, 0.0, 0.0, 0.0, 0.0, 0.0, 0.0, 0.0, 0.0, 0.0, 0.0, 0.0, 0.0, 0.0, 0.0, 0.0, 0.0, 0.0, 0.0, 0.0, 0.0, 0.0, 0.0, 0.0, 0.0, 0.0, 0.0, 0.0, 0.0, 0.0, 0.0, 0.0, 0.0, 0.0, 0.0, 0.0, 0.2187, 0.25, 0.2187, 0.25, 0.7812, 0.25, 0.7812, 0.25, 0.25, 0.25, 0.2812, 0.25, 0.289, 0.25, 0.2187, 0.25, 0.2187, 0.25, 0.375, 0.25, 0.25, 0.25, 0.125, 0.25, 0.0, 0.25, 0.0, 0.0, 0.0, 0.0, 0.5, 0.25, 0.0, 0.0, 0.5, 0.25, 0.625, 0.25, 0.75, 0.25, 0.875, 0.25, 1.0, 0.25, 0.0, 0.0, 0.0, 0.0, 0.0, 0.0, 0.0, 0.0, 0.2187, 0.25, 0.0, 0.0, 0.0, 0.0, 0.0, 0.0, 0.0, 0.0, 0.0, 0.0, 0.0, 0.0, 0.0, 0.0, 0.0, 0.0, 0.0, 0.25, 0.0, 0.0, 0.0, 0.0, 0.0, 0.0, 0.0, 0.0])
me_cylinder.use_remesh_fix_poles = True
me_cylinder.use_remesh_preserve_attributes = False
me_cylinder.update()
me_cylinder.normals_split_custom_set([tuple(v) for v in zip(*[iter([0.0, 0.0, -1.0, 0.0, 0.0, -1.0, 0.0, 0.0, -1.0, 0.0, 0.0, -1.0, 0.0, 0.0, -1.0, 0.0, 0.0, -1.0, 0.0, 0.0, -1.0, 0.0, 0.0, -1.0, -0.3827, 0.9239, 0.0, -0.3827, 0.9239, 0.0, -0.3827, 0.9239, 0.0, -0.3827, 0.9239, 0.0, -0.9239, 0.3827, 0.0, -0.9239, 0.3827, 0.0, -0.9239, 0.3827, 0.0, -0.9239, 0.3827, 0.0, -0.9239, -0.3827, 0.0, -0.9239, -0.3827, 0.0, -0.9239, -0.3827, 0.0, -0.9239, -0.3827, 0.0, -0.3827, -0.9239, 0.0, -0.3827, -0.9239, 0.0, -0.3827, -0.9239, 0.0, -0.3827, -0.9239, 0.0, 0.3827, -0.9239, 0.0, 0.3827, -0.9239, 0.0, 0.3827, -0.9239, 0.0, 0.3827, -0.9239, 0.0, 0.9239, -0.3827, 0.0, 0.9239, -0.3827, 0.0, 0.9239, -0.3827, 0.0, 0.9239, -0.3827, 0.0, 0.9239, 0.3827, 0.0, 0.9239, 0.3827, 0.0, 0.9239, 0.3827, 0.0, 0.9239, 0.3827, 0.0, 0.3827, 0.9239, 0.0, 0.3827, 0.9239, 0.0, 0.3827, 0.9239, 0.0, 0.3827, 0.9239, 0.0, -0.3414, 0.8243, -0.4517, -0.3414, 0.8243, -0.4517, -0.3414, 0.8243, -0.4517, -0.3414, 0.8243, -0.4517, -0.8215, 0.3403, -0.4576, -0.8215, 0.3403, -0.4576, -0.8215, 0.3403, -0.4576, -0.8215, 0.3403, -0.4576, -0.8175, -0.3386, -0.4659, -0.8175, -0.3386, -0.4659, -0.8175, -0.3386, -0.4659, -0.8175, -0.3386, -0.4659, -0.3375, -0.8147, -0.4716, -0.3375, -0.8147, -0.4716, -0.3375, -0.8147, -0.4716, -0.3375, -0.8147, -0.4716, 0.3375, -0.8147, -0.4716, 0.3375, -0.8147, -0.4716, 0.3375, -0.8147, -0.4716, 0.3375, -0.8147, -0.4716, 0.8175, -0.3386, -0.4659, 0.8175, -0.3386, -0.4659, 0.8175, -0.3386, -0.4659, 0.8175, -0.3386, -0.4659, 0.8215, 0.3403, -0.4576, 0.8215, 0.3403, -0.4576, 0.8215, 0.3403, -0.4576, 0.8215, 0.3403, -0.4576, 0.3414, 0.8243, -0.4517, 0.3414, 0.8243, -0.4517, 0.3414, 0.8243, -0.4517, 0.3414, 0.8243, -0.4517, 0.1633, 0.3943, 0.9044, 0.1633, 0.3943, 0.9044, 0.1633, 0.3943, 0.9044, 0.1633, 0.3943, 0.9044, 0.3943, 0.1633, 0.9044, 0.3943, 0.1633, 0.9044, 0.3943, 0.1633, 0.9044, 0.3943, 0.1633, 0.9044, 0.3943, -0.1633, 0.9044, 0.3943, -0.1633, 0.9044, 0.3943, -0.1633, 0.9044, 0.3943, -0.1633, 0.9044, 0.1633, -0.3943, 0.9044, 0.1633, -0.3943, 0.9044, 0.1633, -0.3943, 0.9044, 0.1633, -0.3943, 0.9044, -0.1633, -0.3943, 0.9044, -0.1633, -0.3943, 0.9044, -0.1633, -0.3943, 0.9044, -0.1633, -0.3943, 0.9044, -0.3943, -0.1633, 0.9044, -0.3943, -0.1633, 0.9044, -0.3943, -0.1633, 0.9044, -0.3943, -0.1633, 0.9044, -0.3943, 0.1633, 0.9044, -0.3943, 0.1633, 0.9044, -0.3943, 0.1633, 0.9044, -0.3943, 0.1633, 0.9044, -0.1633, 0.3943, 0.9044, -0.1633, 0.3943, 0.9044, -0.1633, 0.3943, 0.9044, -0.1633, 0.3943, 0.9044, 0.2505, 0.6049, 0.7559, 0.2505, 0.6049, 0.7559, 0.2505, 0.6049, 0.7559, 0.2505, 0.6049, 0.7559, 0.6156, 0.255, 0.7457, 0.6156, 0.255, 0.7457, 0.6156, 0.255, 0.7457, 0.6156, 0.255, 0.7457, 0.6312, -0.2615, 0.7302, 0.6312, -0.2615, 0.7302, 0.6312, -0.2615, 0.7302, 0.6312, -0.2615, 0.7302, 0.2661, -0.6425, 0.7186, 0.2661, -0.6425, 0.7186, 0.2661, -0.6425, 0.7186, 0.2661, -0.6425, 0.7186, -0.2661, -0.6425, 0.7186, -0.2661, -0.6425, 0.7186, -0.2661, -0.6425, 0.7186, -0.2661, -0.6425, 0.7186, -0.6312, -0.2615, 0.7302, -0.6312, -0.2615, 0.7302, -0.6312, -0.2615, 0.7302, -0.6312, -0.2615, 0.7302, -0.6156, 0.255, 0.7457, -0.6156, 0.255, 0.7457, -0.6156, 0.255, 0.7457, -0.6156, 0.255, 0.7457, -0.2505, 0.6049, 0.7559, -0.2505, 0.6049, 0.7559, -0.2505, 0.6049, 0.7559, -0.2505, 0.6049, 0.7559, -0.3563, 0.9167, -0.1811, -0.3903, 0.9028, -0.1809, -0.2152, 0.549, -0.8076, -0.241, 0.5385, -0.8074, -0.2059, 0.4972, 0.8428, -0.2059, 0.4972, 0.8428, -0.2059, 0.4972, 0.8428, -0.2059, 0.4972, 0.8428, -0.4972, 0.2059, 0.8428, -0.4972, 0.2059, 0.8428, -0.4972, 0.2059, 0.8428, -0.4972, 0.2059, 0.8428, -0.4972, -0.2059, 0.8428, -0.4972, -0.2059, 0.8428, -0.4972, -0.2059, 0.8428, -0.4972, -0.2059, 0.8428, -0.2059, -0.4972, 0.8428, -0.2059, -0.4972, 0.8428, -0.2059, -0.4972, 0.8428, -0.2059, -0.4972, 0.8428, 0.2059, -0.4972, 0.8428, 0.2059, -0.4972, 0.8428, 0.2059, -0.4972, 0.8428, 0.2059, -0.4972, 0.8428, 0.4972, -0.2059, 0.8428, 0.4972, -0.2059, 0.8428, 0.4972, -0.2059, 0.8428, 0.4972, -0.2059, 0.8428, 0.4972, 0.2059, 0.8428, 0.4972, 0.2059, 0.8428, 0.4972, 0.2059, 0.8428, 0.4972, 0.2059, 0.8428, 0.2059, 0.4972, 0.8428, 0.2059, 0.4972, 0.8428, 0.2059, 0.4972, 0.8428, 0.2059, 0.4972, 0.8428, -0.9057, 0.4055, -0.1237, -0.921, 0.3696, -0.1231, -0.5669, 0.2438, -0.7869, -0.579, 0.2156, -0.7863, -0.4089, -0.9123, 0.0233, -0.3638, -0.9312, 0.02371, -0.2796, -0.6314, -0.7232, -0.2418, -0.6473, -0.7228, 0.921, 0.3697, -0.1231, 0.9057, 0.4055, -0.1237, 0.579, 0.2155, -0.7863, 0.5669, 0.2438, -0.7869, 0.3638, -0.9312, 0.02371, 0.4089, -0.9123, 0.0233, 0.2418, -0.6473, -0.7228, 0.2797, -0.6314, -0.7232, -0.9348, -0.3531, -0.03893, -0.9184, -0.3938, -0.03811, -0.6125, -0.2432, -0.7521, -0.5991, -0.2766, -0.7514, 0.3903, 0.9028, -0.1809, 0.3563, 0.9167, -0.1811, 0.241, 0.5385, -0.8074, 0.2152, 0.549, -0.8076, 0.3825, -0.9235, 0.02962, 0.3825, -0.9235, 0.02962, 0.3825, -0.9235, 0.02962, 0.3825, -0.9235, 0.02962, -0.3158, 0.1308, 0.9398, -0.3158, 0.1308, 0.9398, -0.3158, 0.1308, 0.9398, -0.3158, 0.1308, 0.9398, 0.9235, 0.3825, 0.02962, 0.9235, 0.3825, 0.02962, 0.9235, 0.3825, 0.02962, 0.9235, 0.3825, 0.02962, -0.9235, 0.3825, 0.02962, -0.9235, 0.3825, 0.02962, -0.9235, 0.3825, 0.02962, -0.9235, 0.3825, 0.02962, -0.3825, -0.9235, 0.02962, -0.3825, -0.9235, 0.02962, -0.3825, -0.9235, 0.02962, -0.3825, -0.9235, 0.02962, 0.9235, -0.3825, 0.02962, 0.9235, -0.3825, 0.02962, 0.9235, -0.3825, 0.02962, 0.9235, -0.3825, 0.02962, 0.3825, 0.9235, 0.02962, 0.3825, 0.9235, 0.02962, 0.3825, 0.9235, 0.02962, 0.3825, 0.9235, 0.02962, -0.3825, 0.9235, 0.02962, -0.3825, 0.9235, 0.02962, -0.3825, 0.9235, 0.02962, -0.3825, 0.9235, 0.02962, -0.9235, -0.3825, 0.02962, -0.9235, -0.3825, 0.02962, -0.9235, -0.3825, 0.02962, -0.9235, -0.3825, 0.02962, 0.8317, -0.3445, -0.4354, 0.8317, -0.3445, -0.4354, 0.8317, -0.3445, -0.4354, 0.8317, -0.3445, -0.4354, -0.1308, -0.3158, 0.9398, -0.1308, -0.3158, 0.9398, -0.1308, -0.3158, 0.9398, -0.1308, -0.3158, 0.9398, 0.3158, -0.1308, 0.9398, 0.3158, -0.1308, 0.9398, 0.3158, -0.1308, 0.9398, 0.3158, -0.1308, 0.9398, 0.1308, 0.3158, 0.9398, 0.1308, 0.3158, 0.9398, 0.1308, 0.3158, 0.9398, 0.1308, 0.3158, 0.9398, -0.1308, 0.3158, 0.9398, -0.1308, 0.3158, 0.9398, -0.1308, 0.3158, 0.9398, -0.1308, 0.3158, 0.9398, -0.3158, -0.1308, 0.9398, -0.3158, -0.1308, 0.9398, -0.3158, -0.1308, 0.9398, -0.3158, -0.1308, 0.9398, 0.1308, -0.3158, 0.9398, 0.1308, -0.3158, 0.9398, 0.1308, -0.3158, 0.9398, 0.1308, -0.3158, 0.9398, 0.3158, 0.1308, 0.9398, 0.3158, 0.1308, 0.9398, 0.3158, 0.1308, 0.9398, 0.3158, 0.1308, 0.9398, 0.4027, 0.1668, -0.9, 0.4027, 0.1668, -0.9, 0.4027, 0.1668, -0.9, 0.4027, 0.1668, -0.9, 0.1668, -0.4027, -0.9, 0.1668, -0.4027, -0.9, 0.1668, -0.4027, -0.9, 0.1668, -0.4027, -0.9, -0.4027, -0.1668, -0.9, -0.4027, -0.1668, -0.9, -0.4027, -0.1668, -0.9, -0.4027, -0.1668, -0.9, -0.1668, 0.4027, -0.9, -0.1668, 0.4027, -0.9, -0.1668, 0.4027, -0.9, -0.1668, 0.4027, -0.9, 0.1668, 0.4027, -0.9, 0.1668, 0.4027, -0.9, 0.1668, 0.4027, -0.9, 0.1668, 0.4027, -0.9, 0.4027, -0.1668, -0.9, 0.4027, -0.1668, -0.9, 0.4027, -0.1668, -0.9, 0.4027, -0.1668, -0.9, -0.1668, -0.4027, -0.9, -0.1668, -0.4027, -0.9, -0.1668, -0.4027, -0.9, -0.1668, -0.4027, -0.9, -0.4027, 0.1668, -0.9, -0.4027, 0.1668, -0.9, -0.4027, 0.1668, -0.9, -0.4027, 0.1668, -0.9, -0.583, 0.2415, 0.7757, -0.583, 0.2415, 0.7757, -0.583, 0.2415, 0.7757, -0.583, 0.2415, 0.7757, -0.2415, 0.583, 0.7757, -0.2415, 0.583, 0.7757, -0.2415, 0.583, 0.7757, -0.2415, 0.583, 0.7757, 0.583, 0.2415, 0.7757, 0.583, 0.2415, 0.7757, 0.583, 0.2415, 0.7757, 0.583, 0.2415, 0.7757, -0.2415, -0.583, 0.7757, -0.2415, -0.583, 0.7757, -0.2415, -0.583, 0.7757, -0.2415, -0.583, 0.7757, -0.583, -0.2415, 0.7757, -0.583, -0.2415, 0.7757, -0.583, -0.2415, 0.7757, -0.583, -0.2415, 0.7757, 0.2415, -0.583, 0.7757, 0.2415, -0.583, 0.7757, 0.2415, -0.583, 0.7757, 0.2415, -0.583, 0.7757, 0.583, -0.2415, 0.7757, 0.583, -0.2415, 0.7757, 0.583, -0.2415, 0.7757, 0.583, -0.2415, 0.7757, 0.2415, 0.583, 0.7757, 0.2415, 0.583, 0.7757, 0.2415, 0.583, 0.7757, 0.2415, 0.583, 0.7757, 0.8317, 0.3445, -0.4354, 0.8317, 0.3445, -0.4354, 0.8317, 0.3445, -0.4354, 0.8317, 0.3445, -0.4354, 0.3445, -0.8317, -0.4354, 0.3445, -0.8317, -0.4354, 0.3445, -0.8317, -0.4354, 0.3445, -0.8317, -0.4354, -0.3445, -0.8317, -0.4354, -0.3445, -0.8317, -0.4354, -0.3445, -0.8317, -0.4354, -0.3445, -0.8317, -0.4354, -0.8317, -0.3445, -0.4354, -0.8317, -0.3445, -0.4354, -0.8317, -0.3445, -0.4354, -0.8317, -0.3445, -0.4354, -0.8317, 0.3445, -0.4354, -0.8317, 0.3445, -0.4354, -0.8317, 0.3445, -0.4354, -0.8317, 0.3445, -0.4354, -0.3445, 0.8317, -0.4354, -0.3445, 0.8317, -0.4354, -0.3445, 0.8317, -0.4354, -0.3445, 0.8317, -0.4354, 0.3445, 0.8317, -0.4354, 0.3445, 0.8317, -0.4354, 0.3445, 0.8317, -0.4354, 0.3445, 0.8317, -0.4354, 0.6172, 0.2556, 0.7442, 0.6172, 0.2556, 0.7442, 0.6172, 0.2556, 0.7442, 0.6172, 0.2556, 0.7442, 0.2556, -0.6172, 0.7442, 0.2556, -0.6172, 0.7442, 0.2556, -0.6172, 0.7442, 0.2556, -0.6172, 0.7442, -0.6172, -0.2556, 0.7442, -0.6172, -0.2556, 0.7442, -0.6172, -0.2556, 0.7442, -0.6172, -0.2556, 0.7442, -0.2556, 0.6172, 0.7442, -0.2556, 0.6172, 0.7442, -0.2556, 0.6172, 0.7442, -0.2556, 0.6172, 0.7442, 0.2556, 0.6172, 0.7442, 0.2556, 0.6172, 0.7442, 0.2556, 0.6172, 0.7442, 0.2556, 0.6172, 0.7442, 0.6172, -0.2556, 0.7442, 0.6172, -0.2556, 0.7442, 0.6172, -0.2556, 0.7442, 0.6172, -0.2556, 0.7442, -0.2556, -0.6172, 0.7442, -0.2556, -0.6172, 0.7442, -0.2556, -0.6172, 0.7442, -0.2556, -0.6172, 0.7442, -0.6172, 0.2556, 0.7442, -0.6172, 0.2556, 0.7442, -0.6172, 0.2556, 0.7442, -0.6172, 0.2556, 0.7442, -0.916, -0.3794, 0.1304, -0.916, -0.3794, 0.1304, -0.916, -0.3794, 0.1304, -0.916, -0.3794, 0.1304, -0.3794, 0.916, 0.1304, -0.3794, 0.916, 0.1304, -0.3794, 0.916, 0.1304, -0.3794, 0.916, 0.1304, 0.3794, 0.916, 0.1304, 0.3794, 0.916, 0.1304, 0.3794, 0.916, 0.1304, 0.3794, 0.916, 0.1304, 0.916, -0.3794, 0.1304, 0.916, -0.3794, 0.1304, 0.916, -0.3794, 0.1304, 0.916, -0.3794, 0.1304, -0.3794, -0.916, 0.1304, -0.3794, -0.916, 0.1304, -0.3794, -0.916, 0.1304, -0.3794, -0.916, 0.1304, -0.916, 0.3794, 0.1304, -0.916, 0.3794, 0.1304, -0.916, 0.3794, 0.1304, -0.916, 0.3794, 0.1304, 0.916, 0.3794, 0.1304, 0.916, 0.3794, 0.1304, 0.916, 0.3794, 0.1304, 0.916, 0.3794, 0.1304, 0.3794, -0.916, 0.1304, 0.3794, -0.916, 0.1304, 0.3794, -0.916, 0.1304, 0.3794, -0.916, 0.1304, 0.6278, 0.2601, 0.7336, 0.6278, 0.2601, 0.7336, 0.6278, 0.2601, 0.7336, 0.6278, 0.2601, 0.7336, 0.6278, -0.2601, 0.7336, 0.6278, -0.2601, 0.7336, 0.6278, -0.2601, 0.7336, 0.6278, -0.2601, 0.7336, 0.2601, -0.6278, 0.7336, 0.2601, -0.6278, 0.7336, 0.2601, -0.6278, 0.7336, 0.2601, -0.6278, 0.7336, -0.2601, -0.6278, 0.7336, -0.2601, -0.6278, 0.7336, -0.2601, -0.6278, 0.7336, -0.2601, -0.6278, 0.7336, -0.6278, -0.2601, 0.7336, -0.6278, -0.2601, 0.7336, -0.6278, -0.2601, 0.7336, -0.6278, -0.2601, 0.7336, -0.6278, 0.2601, 0.7336, -0.6278, 0.2601, 0.7336, -0.6278, 0.2601, 0.7336, -0.6278, 0.2601, 0.7336, -0.2601, 0.6278, 0.7336, -0.2601, 0.6278, 0.7336, -0.2601, 0.6278, 0.7336, -0.2601, 0.6278, 0.7336, 0.2601, 0.6278, 0.7336, 0.2601, 0.6278, 0.7336, 0.2601, 0.6278, 0.7336, 0.2601, 0.6278, 0.7336, 0.2965, 0.7159, -0.6321, 0.2965, 0.7159, -0.6321, 0.2965, 0.7159, -0.6321, 0.2965, 0.7159, -0.6321, -0.2965, 0.7159, -0.6321, -0.2965, 0.7159, -0.6321, -0.2965, 0.7159, -0.6321, -0.2965, 0.7159, -0.6321, -0.7159, 0.2965, -0.6321, -0.7159, 0.2965, -0.6321, -0.7159, 0.2965, -0.6321, -0.7159, 0.2965, -0.6321, -0.7159, -0.2965, -0.6321, -0.7159, -0.2965, -0.6321, -0.7159, -0.2965, -0.6321, -0.7159, -0.2965, -0.6321, -0.2965, -0.7159, -0.6321, -0.2965, -0.7159, -0.6321, -0.2965, -0.7159, -0.6321, -0.2965, -0.7159, -0.6321, 0.2965, -0.7159, -0.6321, 0.2965, -0.7159, -0.6321, 0.2965, -0.7159, -0.6321, 0.2965, -0.7159, -0.6321, 0.7159, -0.2965, -0.6321, 0.7159, -0.2965, -0.6321, 0.7159, -0.2965, -0.6321, 0.7159, -0.2965, -0.6321, 0.7159, 0.2965, -0.6321, 0.7159, 0.2965, -0.6321, 0.7159, 0.2965, -0.6321, 0.7159, 0.2965, -0.6321, 0.3346, 0.8079, 0.4851, 0.3346, 0.8079, 0.4851, 0.3346, 0.8079, 0.4851, 0.3346, 0.8079, 0.4851, -0.3346, 0.8079, 0.4851, -0.3346, 0.8079, 0.4851, -0.3346, 0.8079, 0.4851, -0.3346, 0.8079, 0.4851, -0.8079, 0.3346, 0.4851, -0.8079, 0.3346, 0.4851, -0.8079, 0.3346, 0.4851, -0.8079, 0.3346, 0.4851, -0.8079, -0.3346, 0.4851, -0.8079, -0.3346, 0.4851, -0.8079, -0.3346, 0.4851, -0.8079, -0.3346, 0.4851, -0.3346, -0.8079, 0.4851, -0.3346, -0.8079, 0.4851, -0.3346, -0.8079, 0.4851, -0.3346, -0.8079, 0.4851, 0.3346, -0.8079, 0.4851, 0.3346, -0.8079, 0.4851, 0.3346, -0.8079, 0.4851, 0.3346, -0.8079, 0.4851, 0.8079, -0.3346, 0.4851, 0.8079, -0.3346, 0.4851, 0.8079, -0.3346, 0.4851, 0.8079, -0.3346, 0.4851, 0.8079, 0.3346, 0.4851, 0.8079, 0.3346, 0.4851, 0.8079, 0.3346, 0.4851, 0.8079, 0.3346, 0.4851, -0.8543, -0.3538, 0.3808, -0.8543, -0.3538, 0.3808, -0.8543, -0.3538, 0.3808, -0.8543, -0.3538, 0.3808, -0.3538, 0.8543, 0.3808, -0.3538, 0.8543, 0.3808, -0.3538, 0.8543, 0.3808, -0.3538, 0.8543, 0.3808, 0.3538, 0.8543, 0.3808, 0.3538, 0.8543, 0.3808, 0.3538, 0.8543, 0.3808, 0.3538, 0.8543, 0.3808, 0.8543, -0.3538, 0.3808, 0.8543, -0.3538, 0.3808, 0.8543, -0.3538, 0.3808, 0.8543, -0.3538, 0.3808, -0.3538, -0.8543, 0.3808, -0.3538, -0.8543, 0.3808, -0.3538, -0.8543, 0.3808, -0.3538, -0.8543, 0.3808, -0.8543, 0.3538, 0.3808, -0.8543, 0.3538, 0.3808, -0.8543, 0.3538, 0.3808, -0.8543, 0.3538, 0.3808, 0.8543, 0.3538, 0.3808, 0.8543, 0.3538, 0.3808, 0.8543, 0.3538, 0.3808, 0.8543, 0.3538, 0.3808, 0.3538, -0.8543, 0.3808, 0.3538, -0.8543, 0.3808, 0.3538, -0.8543, 0.3808, 0.3538, -0.8543, 0.3808, 0.8903, 0.3688, -0.2673, 0.8903, 0.3688, -0.2673, 0.8903, 0.3688, -0.2673, 0.8903, 0.3688, -0.2673, -0.9239, 0.3827, 0.0, -0.9239, 0.3827, 0.0, -0.9239, 0.3827, 0.0, -0.9239, 0.3827, 0.0, -0.3688, -0.8903, -0.2673, -0.3688, -0.8903, -0.2673, -0.3688, -0.8903, -0.2673, -0.3688, -0.8903, -0.2673, -0.9239, -0.3827, 0.0, -0.9239, -0.3827, 0.0, -0.9239, -0.3827, 0.0, -0.9239, -0.3827, 0.0, -0.1027, -0.2481, 0.9633, -0.1027, -0.2481, 0.9633, -0.1027, -0.2481, 0.9633, -0.1027, -0.2481, 0.9633, -0.2481, -0.1027, 0.9633, -0.2481, -0.1027, 0.9633, -0.2481, -0.1027, 0.9633, -0.2481, -0.1027, 0.9633, 0.1027, 0.2481, 0.9633, 0.1027, 0.2481, 0.9633, 0.1027, 0.2481, 0.9633, 0.1027, 0.2481, 0.9633, -0.2481, 0.1027, 0.9633, -0.2481, 0.1027, 0.9633, -0.2481, 0.1027, 0.9633, -0.2481, 0.1027, 0.9633, 0.1027, -0.2481, 0.9633, 0.1027, -0.2481, 0.9633, 0.1027, -0.2481, 0.9633, 0.1027, -0.2481, 0.9633, 0.2481, -0.1027, 0.9633, 0.2481, -0.1027, 0.9633, 0.2481, -0.1027, 0.9633, 0.2481, -0.1027, 0.9633, 0.9239, -0.3827, 0.0, 0.9239, -0.3827, 0.0, 0.9239, -0.3827, 0.0, 0.9239, -0.3827, 0.0, -0.1027, 0.2481, 0.9633, -0.1027, 0.2481, 0.9633, -0.1027, 0.2481, 0.9633, -0.1027, 0.2481, 0.9633, -0.3688, 0.8903, -0.2673, -0.3688, 0.8903, -0.2673, -0.3688, 0.8903, -0.2673, -0.3688, 0.8903, -0.2673, -0.3827, 0.9239, 0.0, -0.3827, 0.9239, 0.0, -0.3827, 0.9239, 0.0, -0.3827, 0.9239, 0.0, -0.8903, -0.3688, -0.2673, -0.8903, -0.3688, -0.2673, -0.8903, -0.3688, -0.2673, -0.8903, -0.3688, -0.2673, 0.2481, 0.1027, 0.9633, 0.2481, 0.1027, 0.9633, 0.2481, 0.1027, 0.9633, 0.2481, 0.1027, 0.9633, 0.8903, -0.3688, -0.2673, 0.8903, -0.3688, -0.2673, 0.8903, -0.3688, -0.2673, 0.8903, -0.3688, -0.2673, -0.8903, 0.3688, -0.2673, -0.8903, 0.3688, -0.2673, -0.8903, 0.3688, -0.2673, -0.8903, 0.3688, -0.2673, 0.3827, 0.9239, 0.0, 0.3827, 0.9239, 0.0, 0.3827, 0.9239, 0.0, 0.3827, 0.9239, 0.0, -0.3827, -0.9239, 0.0, -0.3827, -0.9239, 0.0, -0.3827, -0.9239, 0.0, -0.3827, -0.9239, 0.0, 0.3688, 0.8903, -0.2673, 0.3688, 0.8903, -0.2673, 0.3688, 0.8903, -0.2673, 0.3688, 0.8903, -0.2673, 0.3688, -0.8903, -0.2673, 0.3688, -0.8903, -0.2673, 0.3688, -0.8903, -0.2673, 0.3688, -0.8903, -0.2673, 0.9239, 0.3827, 0.0, 0.9239, 0.3827, 0.0, 0.9239, 0.3827, 0.0, 0.9239, 0.3827, 0.0, 0.3827, -0.9239, 0.0, 0.3827, -0.9239, 0.0, 0.3827, -0.9239, 0.0, 0.3827, -0.9239, 0.0, 0.9184, -0.3938, -0.03811, 0.9348, -0.3532, -0.03893, 0.5991, -0.2766, -0.7514, 0.6125, -0.2432, -0.7521, -0.3827, 0.9239, 0.0, -0.3827, 0.9239, 0.0, -0.3827, 0.9239, 0.0, -0.3827, 0.9239, 0.0, 0.3827, 0.9239, 0.0, 0.3827, 0.9239, 0.0, 0.3827, 0.9239, 0.0, 0.3827, 0.9239, 0.0, 0.9239, -0.3827, 0.0, 0.9239, -0.3827, 0.0, 0.9239, -0.3827, 0.0, 0.9239, -0.3827, 0.0, 0.3827, -0.9239, 0.0, 0.3827, -0.9239, 0.0, 0.3827, -0.9239, 0.0, 0.3827, -0.9239, 0.0, -0.3827, -0.9239, 0.0, -0.3827, -0.9239, 0.0, -0.3827, -0.9239, 0.0, -0.3827, -0.9239, 0.0, -0.9239, 0.3827, 0.0, -0.9239, 0.3827, 0.0, -0.9239, 0.3827, 0.0, -0.9239, 0.3827, 0.0, -0.9239, -0.3827, 0.0, -0.9239, -0.3827, 0.0, -0.9239, -0.3827, 0.0, -0.9239, -0.3827, 0.0, 0.9239, 0.3827, 0.0, 0.9239, 0.3827, 0.0, 0.9239, 0.3827, 0.0, 0.9239, 0.3827, 0.0, -1.04e-06, 0.0, 1.0, -1.04e-06, 0.0, 1.0, -1.04e-06, 0.0, 1.0, -1.04e-06, 0.0, 1.0, -1.04e-06, 0.0, 1.0, -1.04e-06, 0.0, 1.0, -1.04e-06, 0.0, 1.0, -1.04e-06, 0.0, 1.0, 0.0, 0.0, 1.0, 0.0, 0.0, 1.0, 0.0, 0.0, 1.0, 0.0, 0.0, 1.0, 0.0, 0.0, 1.0, 0.0, 0.0, 1.0, 1.365e-06, 0.0, 1.0, 1.365e-06, 0.0, 1.0, 1.365e-06, 0.0, 1.0, 1.365e-06, 0.0, 1.0, 1.365e-06, 0.0, 1.0, 1.365e-06, 0.0, 1.0, 1.365e-06, 0.0, 1.0, 1.365e-06, 0.0, 1.0, 3.445e-06, 0.0, 1.0, 3.445e-06, 0.0, 1.0, 3.445e-06, 0.0, 1.0, 3.445e-06, 0.0, 1.0, 3.445e-06, 0.0, 1.0, 3.445e-06, 0.0, 1.0, -2.854e-06, 0.0, 1.0, -2.854e-06, 0.0, 1.0, -2.854e-06, 0.0, 1.0, -2.854e-06, 0.0, 1.0, -2.854e-06, 0.0, 1.0, 0.0, 0.0, 1.0, 0.0, 0.0, 1.0, 0.0, 0.0, 1.0, 0.0, 0.0, 1.0, 0.0, 0.0, 1.0, 0.0, 0.0, 1.0, 0.0, 0.0, 1.0, 0.0, 0.0, 1.0, 0.0, 0.0, 1.0, 0.0, 0.0, 1.0, 0.0, 0.0, 1.0, 0.0, 0.0, 1.0, 0.0, 0.0, 1.0, 2.854e-06, 0.0, 1.0, 2.854e-06, 0.0, 1.0, 2.854e-06, 0.0, 1.0, 2.854e-06, 0.0, 1.0, 2.854e-06, 0.0, 1.0, -9.963e-07, 0.0, 1.0, -9.963e-07, 0.0, 1.0, -9.963e-07, 0.0, 1.0, -9.963e-07, 0.0, 1.0, -9.963e-07, 0.0, 1.0, 0.0, 0.0, 1.0, 0.0, 0.0, 1.0, 0.0, 0.0, 1.0, 0.0, 0.0, 1.0, 0.0, 0.0, 1.0, 0.0, 0.0, 1.0, 0.0, 0.0, 1.0, 0.0, 0.0, 1.0, 0.0, 0.0, 1.0, 0.0, 0.0, 1.0, -1.993e-06, 0.0, 1.0, -1.993e-06, 0.0, 1.0, -1.993e-06, 0.0, 1.0, -1.993e-06, 0.0, 1.0, -1.993e-06, 0.0, 1.0, 0.0, 0.0, 1.0, 0.0, 0.0, 1.0, 0.0, 0.0, 1.0, 0.0, 0.0, 1.0, 0.0, 0.0, 1.0, 0.0, 0.0, 1.0, 0.0, 0.0, 1.0, 0.0, 0.0, 1.0, 0.0, 0.0, 1.0, 0.0, 0.0, 1.0, 0.0, 0.0, 1.0, 0.0, 0.0, 1.0, 0.0, 0.0, 1.0, 0.0, 0.0, 1.0, 0.0, 0.0, 1.0, 0.0, 0.0, 1.0, 0.0, 0.0, 1.0, 0.0, 0.0, 1.0, 0.0, 0.0, 1.0, 0.0, 0.0, 1.0, 0.0, 0.0, 1.0, 0.0, 0.0, 1.0, 0.0, 0.0, 1.0, 0.0, 0.0, 1.0, 0.0, 0.0, 1.0, 1.142e-05, 0.0, 1.0, 1.142e-05, 0.0, 1.0, 1.142e-05, 0.0, 1.0, 1.142e-05, 0.0, 1.0, 0.0, 0.0, 1.0, 0.0, 0.0, 1.0, 0.0, 0.0, 1.0, 0.0, 0.0, 1.0, 0.0, 0.0, 1.0, 0.0, 0.0, 1.0, 0.0, 0.0, 1.0, 0.0, 0.0, 1.0, 0.1785, 0.2036, -0.9626, -0.1869, 0.2046, -0.9608, -0.2023, 0.1943, -0.9598, -0.1991, 0.19, -0.9614, 0.1787, 0.2034, -0.9626, 0.0, 0.0, 1.0, 0.0, 0.0, 1.0, 0.0, 0.0, 1.0, 0.0, 0.0, 1.0, 0.0, 0.0, 1.0, 0.0, 0.0, 1.0, 0.0, 0.0, 1.0, 0.0, 0.0, 1.0, -1.341e-05, 0.0, 1.0, -1.341e-05, 0.0, 1.0, -1.341e-05, 0.0, 1.0, -1.341e-05, 0.0, 1.0, 0.0, 0.0, 1.0, 0.0, 0.0, 1.0, 0.0, 0.0, 1.0, 0.0, 0.0, 1.0, 0.0, 0.0, 1.0, 0.0, 0.0, 1.0, 0.0, 0.0, 1.0, 0.0, 0.0, 1.0, 0.0, 0.0, 1.0, 0.0, 0.0, 1.0, 0.0, 0.0, 1.0, 0.0, 0.0, 1.0, 0.3574, 0.8629, 0.3574, 0.3574, 0.8629, 0.3574, 0.3574, 0.8629, 0.3574, 0.3574, 0.8629, 0.3574, 0.3574, 0.8629, -0.3574, 0.3574, 0.8629, -0.3574, 0.3574, 0.8629, -0.3574, 0.3574, 0.8629, -0.3574, 0.1566, 0.378, 0.9125, 0.1566, 0.378, 0.9125, 0.1566, 0.378, 0.9125, 0.8629, 0.3574, 0.3574, 0.8629, 0.3574, 0.3574, 0.8629, 0.3574, 0.3574, 0.8629, 0.3574, 0.3574, 0.8629, 0.3574, -0.3574, 0.8629, 0.3574, -0.3574, 0.8629, 0.3574, -0.3574, 0.8629, 0.3574, -0.3574, 0.378, 0.1566, 0.9125, 0.378, 0.1566, 0.9125, 0.378, 0.1566, 0.9125, 0.8629, -0.3574, 0.3574, 0.8629, -0.3574, 0.3574, 0.8629, -0.3574, 0.3574, 0.8629, -0.3574, 0.3574, 0.8629, -0.3574, -0.3574, 0.8629, -0.3574, -0.3574, 0.8629, -0.3574, -0.3574, 0.8629, -0.3574, -0.3574, 0.378, -0.1566, 0.9125, 0.378, -0.1566, 0.9125, 0.378, -0.1566, 0.9125, 0.3574, -0.8629, 0.3574, 0.3574, -0.8629, 0.3574, 0.3574, -0.8629, 0.3574, 0.3574, -0.8629, 0.3574, 0.3574, -0.8629, -0.3574, 0.3574, -0.8629, -0.3574, 0.3574, -0.8629, -0.3574, 0.3574, -0.8629, -0.3574, 0.1566, -0.378, 0.9125, 0.1566, -0.378, 0.9125, 0.1566, -0.378, 0.9125, -0.1566, -0.378, 0.9125, -0.1566, -0.378, 0.9125, -0.1566, -0.378, 0.9125, -0.3574, -0.8629, 0.3574, -0.3574, -0.8629, 0.3574, -0.3574, -0.8629, 0.3574, -0.3574, -0.8629, 0.3574, -0.3574, -0.8629, -0.3574, -0.3574, -0.8629, -0.3574, -0.3574, -0.8629, -0.3574, -0.3574, -0.8629, -0.3574, -0.8608, -0.3777, -0.3411, -0.8607, -0.3773, -0.3418, -0.8608, -0.3777, -0.3412, -0.8609, -0.377, -0.3416, -0.378, -0.1566, 0.9125, -0.378, -0.1566, 0.9125, -0.378, -0.1566, 0.9125, -0.8629, -0.3574, 0.3574, -0.8629, -0.3574, 0.3574, -0.8629, -0.3574, 0.3574, -0.8629, -0.3574, 0.3574, -0.8611, 0.3759, -0.3425, -0.861, 0.3765, -0.3421, -0.8608, 0.3761, -0.3427, -0.8609, 0.3765, -0.3421, -0.378, 0.1566, 0.9125, -0.378, 0.1566, 0.9125, -0.378, 0.1566, 0.9125, -0.8629, 0.3574, 0.3574, -0.8629, 0.3574, 0.3574, -0.8629, 0.3574, 0.3574, -0.8629, 0.3574, 0.3574, -0.3574, 0.8629, -0.3574, -0.3574, 0.8629, -0.3574, -0.3574, 0.8629, -0.3574, -0.3574, 0.8629, -0.3574, -0.1566, 0.378, 0.9125, -0.1566, 0.378, 0.9125, -0.1566, 0.378, 0.9125, -0.3574, 0.8629, 0.3574, -0.3574, 0.8629, 0.3574, -0.3574, 0.8629, 0.3574, -0.3574, 0.8629, 0.3574, 0.08027, -0.4739, 0.8769, -0.03381, -0.9165, -0.3985, 0.046, -0.9164, -0.3976, -0.1023, -0.4741, 0.8745, 0.4803, 8.013e-07, -0.8771, 0.4803, 8.013e-07, -0.8771, 0.4803, 8.013e-07, -0.8771, 0.4803, 8.013e-07, -0.8771, 0.005366, 1.833e-05, 1.0, 0.005366, 1.833e-05, 1.0, 0.005366, 1.833e-05, 1.0, 0.005366, 1.833e-05, 1.0, 0.1068, -0.04046, -0.9935, -0.04191, 0.9005, 0.4329, 0.04544, 0.9003, 0.4329, -0.1194, -0.03993, -0.992, -0.003974, -0.5603, -0.8282, -0.003974, -0.5603, -0.8282, -0.003974, -0.5603, -0.8282, -0.003974, -0.5603, -0.8282, -0.005372, -5.553e-06, -1.0, -0.005372, -5.553e-06, -1.0, -0.005372, -5.553e-06, -1.0, -0.005372, -5.553e-06, -1.0, 0.005866, -0.5604, 0.8282, 0.005866, -0.5604, 0.8282, 0.005866, -0.5604, 0.8282, 0.005866, -0.5604, 0.8282, -0.005366, 1.831e-06, -1.0, -0.005366, 1.831e-06, -1.0, -0.005366, 1.831e-06, -1.0, -0.005366, 1.831e-06, -1.0, 0.003976, 0.5604, 0.8282, 0.003976, 0.5604, 0.8282, 0.003976, 0.5604, 0.8282, 0.003976, 0.5604, 0.8282, -0.03946, -0.8986, 0.4369, 0.1061, 0.03671, -0.9937, -0.1195, 0.03573, -0.9922, 0.04886, -0.8982, 0.4368, 0.08518, 0.4904, 0.8673, -0.07601, 0.4905, 0.8681, 0.03581, 0.8821, -0.4696, -0.04471, 0.8821, -0.4689, -1.0, -0.002073, 0.004879, -1.0, -0.002073, 0.004879, -1.0, -0.002067, 0.004933, -1.0, 0.0002202, 0.002982, -1.0, -0.003422, 0.004068, -1.0, -0.005391, 0.00587, -1.0, -0.00134, 0.00539, -1.0, 0.001216, 0.005942, -1.0, -0.004855, 0.005892, -1.0, -0.001338, 0.004549, -1.0, 0.004316, 0.00305, -1.0, -0.000563, 0.00376, -1.0, -0.000507, 0.003636, -1.0, -0.003446, 0.004119, -1.0, 0.002591, 0.004187, -1.0, -0.003005, 0.005227, -1.0, -0.002125, 0.004944, -1.0, -0.001876, 0.004824, -1.0, -0.002073, 0.004879, -0.001706, 1.0, 2.434e-07, -0.001706, 1.0, 2.434e-07, -0.001706, 1.0, 2.434e-07, -0.001706, 1.0, 2.434e-07, 0.001706, -1.0, 0.0, 0.001706, -1.0, 0.0, 0.001706, -1.0, 0.0, 0.001706, -1.0, 0.0, 0.005364, 3.703e-06, 1.0, 0.005364, 3.703e-06, 1.0, 0.005364, 3.703e-06, 1.0, 0.005364, 3.703e-06, 1.0, -0.005864, 0.5603, -0.8282, -0.005864, 0.5603, -0.8282, -0.005864, 0.5603, -0.8282, -0.005864, 0.5603, -0.8282, -0.4873, 0.02603, -0.8729, -0.4906, 0.01476, -0.8713, -0.4941, -0.008631, -0.8693, -0.4917, -0.02323, -0.8704, 0.213, -0.2088, -0.9545, 0.2124, -0.2087, -0.9546, 0.2129, -0.2111, -0.954, -0.2074, -0.2054, -0.9564, -0.21, -0.2068, -0.9556, -0.05035, 0.00444, 0.9987, 0.008484, 0.004024, 1.0, 0.03644, 0.004277, 0.9993, 0.005837, 0.03141, 0.9995, -0.1197, 0.992, -0.04009, 0.1064, 0.9933, -0.04417, 0.01432, 0.05901, 0.9982, -0.9938, 0.105, 0.03758, 0.01763, -0.05166, -0.9985, 0.002369, -0.05917, -0.9982, -0.003446, -0.0008523, -1.0, -0.003446, -0.0008523, -1.0, -0.01376, -0.02522, -0.9996, 0.992, 0.1206, 0.03721, 1.0, 1.217e-08, 0.0, 1.0, 1.217e-08, 0.0, 0.8821, -0.4578, 0.1113, 0.9988, 0.02614, -0.04226, 0.4739, -0.8757, -0.09258, 1.0, 1.217e-08, 0.0, 1.0, 1.217e-08, 0.0, 1.0, 1.217e-08, 0.0, 1.0, 1.217e-08, 0.0, 1.0, 1.217e-08, 0.0, 0.8983, 0.4166, -0.1395, -0.03609, -0.9914, 0.126, 0.9996, 0.002377, 0.02722, -0.03983, 0.9921, 0.1193, 1.0, 1.217e-08, 0.0, 1.0, 1.217e-08, 0.0, 1.0, 1.217e-08, 0.0])] * 3)])
me_rei = bpy.data.meshes.new('Rei')
me_rei.from_pydata([(1.49e-08, -0.2079, 2.98e-08), (-1.49e-08, 0.2079, 2.98e-08), (1.49e-08, -0.2079, 1.0), (-1.49e-08, 0.2079, 1.0)], [], [(0, 1, 3, 2)])
_uv = me_rei.uv_layers.new(name='UVMap')
_uv.uv.foreach_set('vector', [0.0, 0.0, 1.0, 0.0, 1.0, 1.0, 0.0, 1.0])
me_rei.materials.append(mat_rei)
me_rei.use_remesh_fix_poles = True
me_rei.use_remesh_preserve_attributes = False
me_rei.update()

# ---- objects
ob_rei = bpy.data.objects.new('Rei', me_cylinder)
ob_ref_rei = bpy.data.objects.new('Ref Rei', me_rei)

# ---- transforms, parenting, visibility, modifiers, constraints
ob_rei.location = (0.0, -0.0003832, 0.0)
ob_rei.scale = (0.1, 0.1, 0.1)
ob_rei.display_type = 'SOLID'
ob_ref_rei.location = (0.0, 0.0, 0.0)
ob_ref_rei.scale = (0.0, 0.08418, 0.095)

# ---- collection membership
col_collection.objects.link(ob_rei)
col_collection.objects.link(ob_ref_rei)

# ---- scene / render settings (as saved in the file)
scene.frame_start = 1; scene.frame_end = 250; scene.frame_set(106)
scene.render.engine = 'BLENDER_EEVEE_NEXT'
scene.cycles.use_denoising = False
scene.cycles.samples = 128
scene.cycles.sampling_pattern = 'TABULATED_SOBOL'
scene.cycles.use_adaptive_sampling = False
scene.cycles.use_light_tree = False
scene.view_settings.view_transform = 'Filmic'
bpy.context.view_layer.update()

# ---- added for rendering (the .blend has no active camera and no usable light): camera, sun
cam_auto = bpy.data.cameras.new('AutoCamera')
cam_auto.lens = 50.0
cam_auto.sensor_width = 36.0
cam_auto.clip_end = 1000.0
ob_auto_camera = bpy.data.objects.new('AutoCamera', cam_auto)
scene.collection.objects.link(ob_auto_camera)
ob_auto_camera.location = (0.185045, -0.222099, 0.195552)
ob_auto_camera.rotation_euler = (1.09748, -7.21219e-08, 0.694738)
scene.camera = ob_auto_camera
light_auto_sun = bpy.data.lights.new('AutoSun', 'SUN')
light_auto_sun.energy = 3.0
light_auto_sun.angle = 0.0523599
ob_auto_sun = bpy.data.objects.new('AutoSun', light_auto_sun)
scene.collection.objects.link(ob_auto_sun)
ob_auto_sun.rotation_euler = (0.872665, 0.174533, 0.523599)
bpy.context.view_layer.update()
